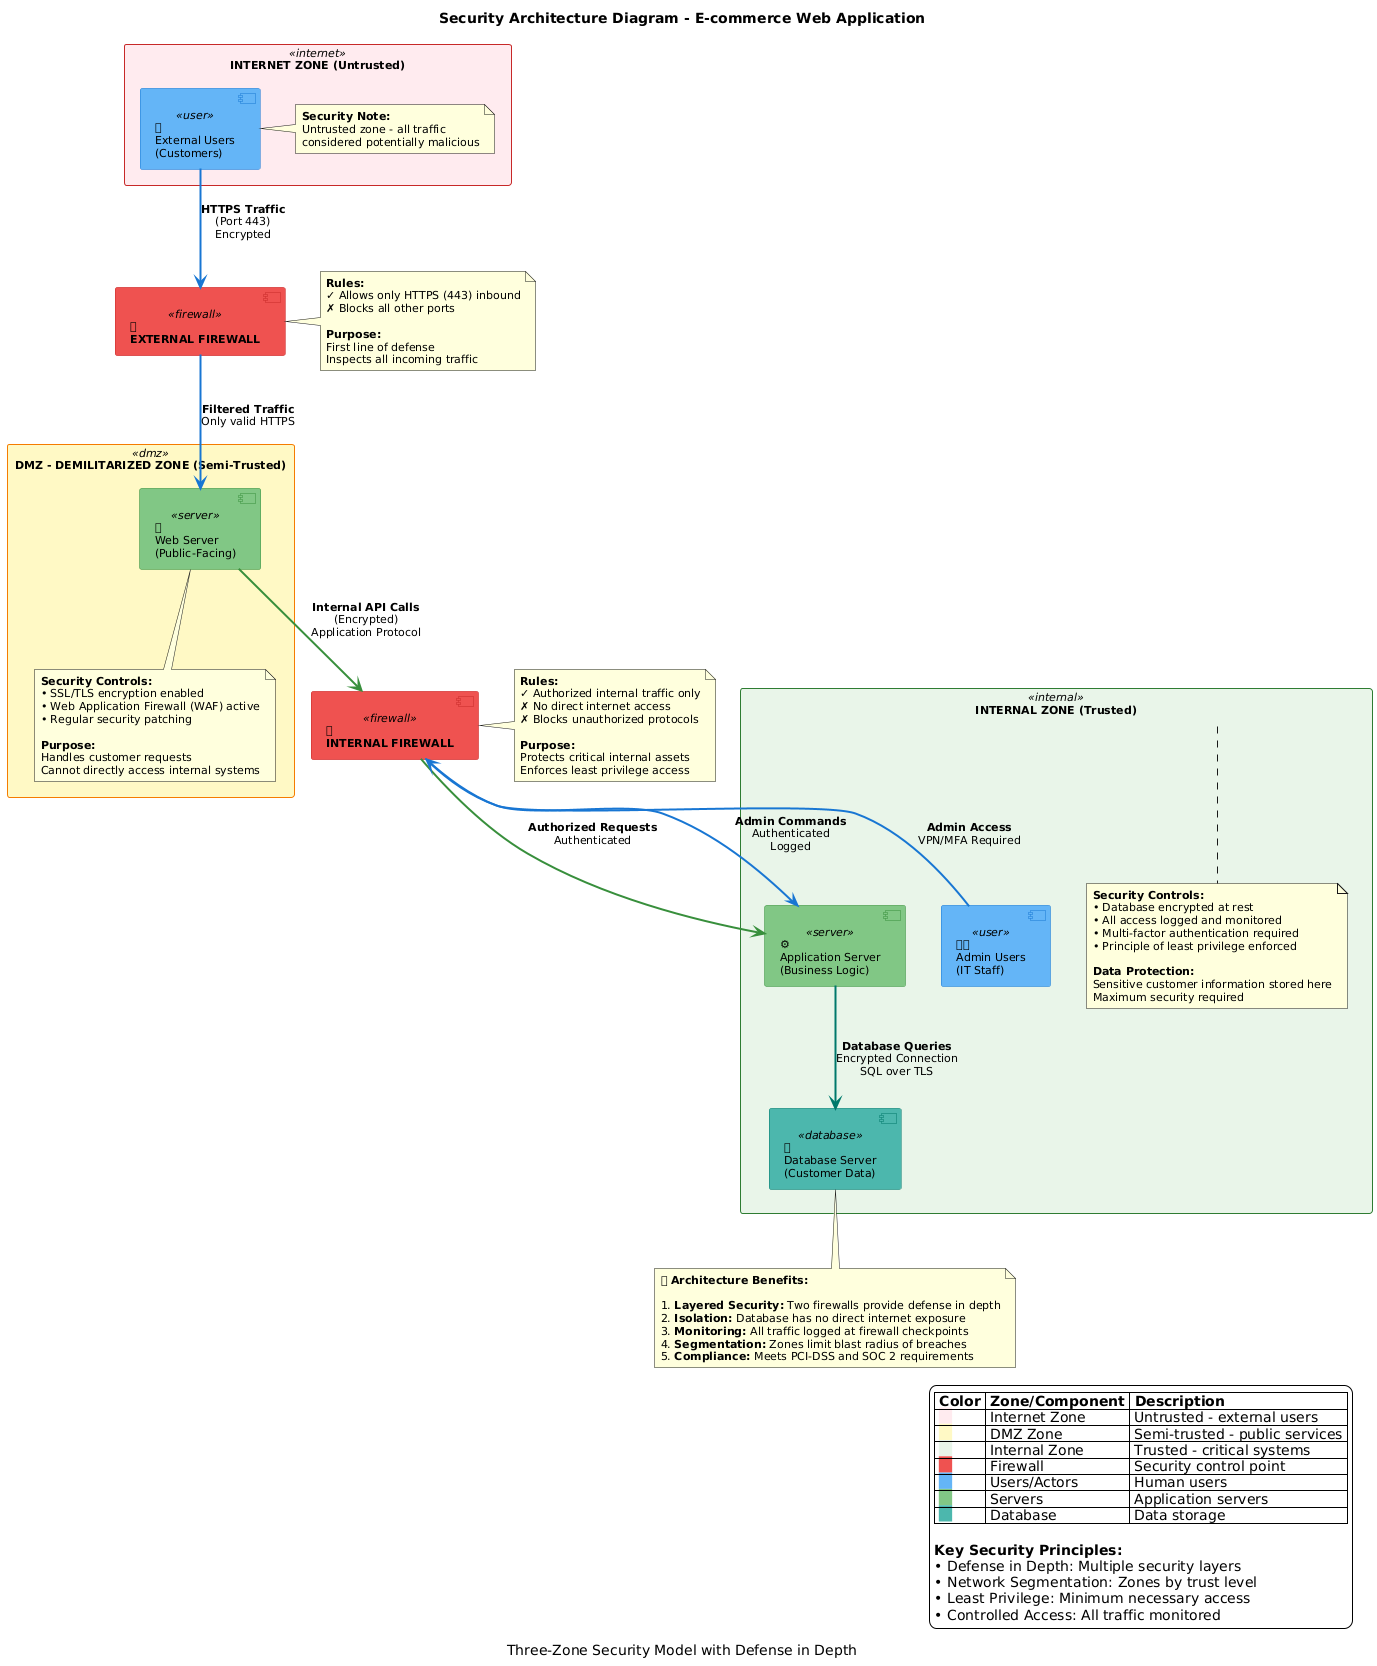

The diagram above was rendered by PlantUML. Its source (embedded in the PNG):
@startuml
!define ICONURL https://raw.githubusercontent.com/tupadr3/plantuml-icon-font-sprites/v3.0.0
skinparam backgroundColor #FFFFFF
skinparam defaultFontName Arial
skinparam defaultFontSize 11

title Security Architecture Diagram - E-commerce Web Application
caption Three-Zone Security Model with Defense in Depth

' Define custom colors for zones
skinparam rectangle {
    BackgroundColor<<internet>> #FFEBEE
    BorderColor<<internet>> #C62828
    BackgroundColor<<dmz>> #FFF9C4
    BorderColor<<dmz>> #F57C00
    BackgroundColor<<internal>> #E8F5E9
    BorderColor<<internal>> #2E7D32
}

skinparam component {
    BackgroundColor<<user>> #64B5F6
    BorderColor<<user>> #1976D2
    BackgroundColor<<server>> #81C784
    BorderColor<<server>> #388E3C
    BackgroundColor<<database>> #4DB6AC
    BorderColor<<database>> #00796B
    BackgroundColor<<firewall>> #EF5350
    BorderColor<<firewall>> #C62828
}

' Internet Zone
rectangle "**INTERNET ZONE (Untrusted)**" <<internet>> as internet_zone {
    component "👥\nExternal Users\n(Customers)" <<user>> as external_users
    
    note right of external_users
        **Security Note:**
        Untrusted zone - all traffic 
        considered potentially malicious
    end note
}

' External Firewall
component "🛡\n**EXTERNAL FIREWALL**" <<firewall>> as external_fw

note right of external_fw
    **Rules:**
    ✓ Allows only HTTPS (443) inbound
    ✗ Blocks all other ports
    
    **Purpose:**
    First line of defense
    Inspects all incoming traffic
end note

' DMZ Zone
rectangle "**DMZ - DEMILITARIZED ZONE (Semi-Trusted)**" <<dmz>> as dmz_zone {
    component "🖥\nWeb Server\n(Public-Facing)" <<server>> as web_server
    
    note bottom of web_server
        **Security Controls:**
        • SSL/TLS encryption enabled
        • Web Application Firewall (WAF) active
        • Regular security patching
        
        **Purpose:**
        Handles customer requests
        Cannot directly access internal systems
    end note
}

' Internal Firewall
component "🛡\n**INTERNAL FIREWALL**" <<firewall>> as internal_fw

note right of internal_fw
    **Rules:**
    ✓ Authorized internal traffic only
    ✗ No direct internet access
    ✗ Blocks unauthorized protocols
    
    **Purpose:**
    Protects critical internal assets
    Enforces least privilege access
end note

' Internal Zone
rectangle "**INTERNAL ZONE (Trusted)**" <<internal>> as internal_zone {
    component "👨💼\nAdmin Users\n(IT Staff)" <<user>> as admin_users
    component "⚙\nApplication Server\n(Business Logic)" <<server>> as app_server
    component "🗄\nDatabase Server\n(Customer Data)" <<database>> as db_server
    
    note bottom of internal_zone
        **Security Controls:**
        • Database encrypted at rest
        • All access logged and monitored
        • Multi-factor authentication required
        • Principle of least privilege enforced
        
        **Data Protection:**
        Sensitive customer information stored here
        Maximum security required
    end note
}

' Define Traffic Flows
external_users -[#1976D2,thickness=2]-> external_fw : **HTTPS Traffic**\n(Port 443)\nEncrypted
external_fw -[#1976D2,thickness=2]-> web_server : **Filtered Traffic**\nOnly valid HTTPS

web_server -[#388E3C,thickness=2]-> internal_fw : **Internal API Calls**\n(Encrypted)\nApplication Protocol
internal_fw -[#388E3C,thickness=2]-> app_server : **Authorized Requests**\nAuthenticated

app_server -[#00796B,thickness=2]-> db_server : **Database Queries**\nEncrypted Connection\nSQL over TLS

admin_users -[#1976D2,thickness=2]-> internal_fw : **Admin Access**\nVPN/MFA Required
internal_fw -[#1976D2,thickness=2]-> app_server : **Admin Commands**\nAuthenticated\nLogged

' Legend
legend right
    |= Color |= Zone/Component |= Description |
    | <back:#FFEBEE>   </back> | Internet Zone | Untrusted - external users |
    | <back:#FFF9C4>   </back> | DMZ Zone | Semi-trusted - public services |
    | <back:#E8F5E9>   </back> | Internal Zone | Trusted - critical systems |
    | <back:#EF5350>   </back> | Firewall | Security control point |
    | <back:#64B5F6>   </back> | Users/Actors | Human users |
    | <back:#81C784>   </back> | Servers | Application servers |
    | <back:#4DB6AC>   </back> | Database | Data storage |
    
    **Key Security Principles:**
    • Defense in Depth: Multiple security layers
    • Network Segmentation: Zones by trust level
    • Least Privilege: Minimum necessary access
    • Controlled Access: All traffic monitored
end legend

' Additional notes at bottom
note bottom of db_server
    **🎯 Architecture Benefits:**
    
    1. **Layered Security:** Two firewalls provide defense in depth
    2. **Isolation:** Database has no direct internet exposure
    3. **Monitoring:** All traffic logged at firewall checkpoints
    4. **Segmentation:** Zones limit blast radius of breaches
    5. **Compliance:** Meets PCI-DSS and SOC 2 requirements
end note
@enduml